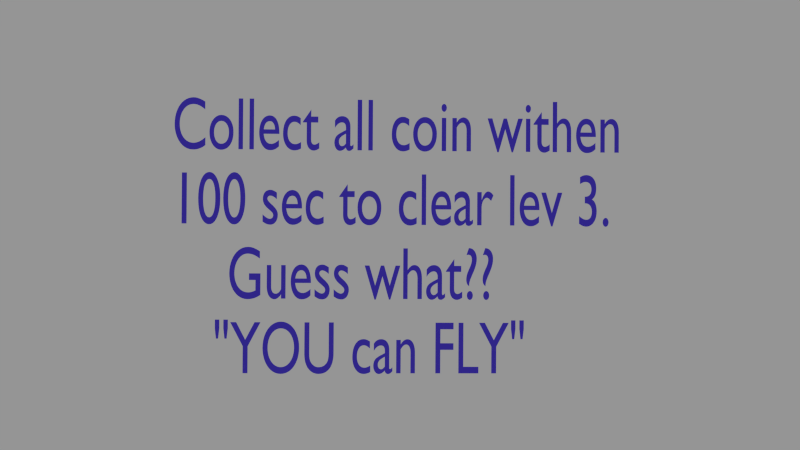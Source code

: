 # Source: Lev_4.blend  (saved by Blender 2.75.0; exported with 4.5.12 LTS)
import bpy
from mathutils import Matrix  # noqa: F401  (used for matrix-valued properties, if any)

bpy.ops.wm.read_factory_settings(use_empty=True)
scene = bpy.context.scene
scene.name = 'intro'

# ---- collections
col_collection_1 = bpy.data.collections.new('Collection 1'); scene.collection.children.link(col_collection_1)

# ---- materials (node trees are filled in below, after node groups)
mat_material_010 = bpy.data.materials.new('Material.010')
mat_material_010.alpha_threshold = 0.0
mat_material_010.use_transparent_shadow = False
mat_material_010.diffuse_color = (0.09487, 0.06066, 0.8, 1.0)
mat_material_010.roughness = 0.5

# ---- material node trees

# ---- cameras
cam_camera_004 = bpy.data.cameras.new('Camera.004')
cam_camera_004.clip_end = 100.0
cam_camera_004.lens = 35.0
cam_camera_004.sensor_width = 32.0
cam_camera_004.sensor_height = 18.0
cam_camera_004.display_size = 2.0
cam_camera_004.dof.focus_distance = 0.0
cam_camera_004.dof.aperture_fstop = 128.0
cam_camera_004.dof.aperture_blades = 6

# ---- curves / text
txt_text_006 = bpy.data.curves.new('Text.006', 'FONT')
txt_text_006.dimensions = '2D'
txt_text_006.body = 'Collect all coin withen \n100 sec to clear lev 3.\n    Guess what??\n   "YOU can FLY"'
txt_text_006.materials.append(mat_material_010)
txt_text_006.use_path_clamp = True
txt_text_006.bevel_resolution = 0

# ---- objects
ob_text_004 = bpy.data.objects.new('Text.004', txt_text_006)
ob_camera_002 = bpy.data.objects.new('Camera.002', cam_camera_004)

# ---- transforms, parenting, visibility, modifiers, constraints
ob_text_004.location = (3.23, 0.7984, -1.482)
ob_text_004.rotation_euler = (1.047, 0.0, 4.712)
ob_text_004.scale = (0.2, 0.3, 1.0)
ob_text_004.lineart.crease_threshold = 0.0
ob_camera_002.location = (0.0, 0.0, 0.0)
ob_camera_002.rotation_euler = (1.056, -0.02194, -1.597)
ob_camera_002.lineart.crease_threshold = 0.0

# ---- collection membership
col_collection_1.objects.link(ob_text_004)
col_collection_1.objects.link(ob_camera_002)

# ---- scene / render settings (as saved in the file)
scene.camera = ob_camera_002
scene.frame_start = 1; scene.frame_end = 250; scene.frame_set(1)
scene.render.engine = 'BLENDER_EEVEE_NEXT'
scene.render.image_settings.exr_codec = 'NONE'
scene.render.resolution_percentage = 50
scene.render.dither_intensity = 0.0
scene.render.simplify_subdivision_render = 0
scene.render.simplify_child_particles_render = 0.0
scene.cycles.use_denoising = False
scene.cycles.samples = 10
scene.cycles.sampling_pattern = 'TABULATED_SOBOL'
scene.cycles.light_sampling_threshold = 0.0
scene.cycles.use_adaptive_sampling = False
scene.cycles.use_light_tree = False
scene.cycles.blur_glossy = 0.0
scene.cycles.pixel_filter_type = 'GAUSSIAN'
scene.cycles.sample_clamp_indirect = 0.0
scene.view_settings.view_transform = 'Standard'
bpy.context.view_layer.update()

# ---- added for rendering (the .blend has no usable light): sun + grey world if the file has none
light_auto_sun = bpy.data.lights.new('AutoSun', 'SUN')
light_auto_sun.energy = 3.0
light_auto_sun.angle = 0.0523599
ob_auto_sun = bpy.data.objects.new('AutoSun', light_auto_sun)
scene.collection.objects.link(ob_auto_sun)
ob_auto_sun.rotation_euler = (0.872665, 0.174533, 0.523599)
if scene.world is None:
    world_auto = bpy.data.worlds.new('AutoWorld')
    world_auto.color = (0.3, 0.3, 0.3)
    scene.world = world_auto
bpy.context.view_layer.update()
